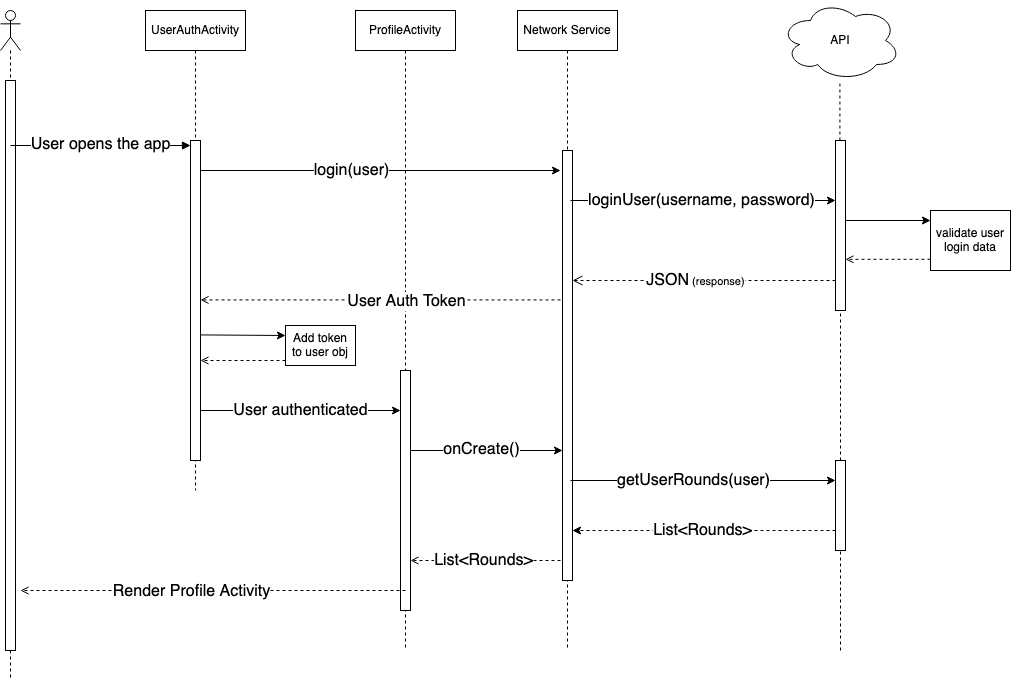

The diagram above was exported from draw.io. Its source (the exported page's mxGraphModel, read from the mxfile embedded in the PNG):
<mxGraphModel dx="986" dy="626" grid="1" gridSize="10" guides="1" tooltips="1" connect="1" arrows="1" fold="1" page="1" pageScale="1" pageWidth="850" pageHeight="1100" math="0" shadow="0">
  <root>
    <mxCell id="0" />
    <mxCell id="1" parent="0" />
    <mxCell id="M85aJEe1RunQGTunNf92-24" value="" style="endArrow=none;dashed=1;html=1;rounded=0;" parent="1" source="M85aJEe1RunQGTunNf92-18" edge="1">
      <mxGeometry width="50" height="50" relative="1" as="geometry">
        <mxPoint x="909.41" y="380" as="sourcePoint" />
        <mxPoint x="909.41" y="110" as="targetPoint" />
      </mxGeometry>
    </mxCell>
    <mxCell id="M85aJEe1RunQGTunNf92-15" value="API" style="ellipse;shape=cloud;whiteSpace=wrap;html=1;" parent="1" vertex="1">
      <mxGeometry x="850" y="30" width="120" height="80" as="geometry" />
    </mxCell>
    <mxCell id="M85aJEe1RunQGTunNf92-23" value="Network Service" style="shape=umlLifeline;perimeter=lifelinePerimeter;whiteSpace=wrap;html=1;container=1;dropTarget=0;collapsible=0;recursiveResize=0;outlineConnect=0;portConstraint=eastwest;newEdgeStyle={&quot;curved&quot;:0,&quot;rounded&quot;:0};" parent="1" vertex="1">
      <mxGeometry x="587" y="40" width="100" height="640" as="geometry" />
    </mxCell>
    <mxCell id="M85aJEe1RunQGTunNf92-12" value="" style="html=1;points=[[0,0,0,0,5],[0,1,0,0,-5],[1,0,0,0,5],[1,1,0,0,-5]];perimeter=orthogonalPerimeter;outlineConnect=0;targetShapes=umlLifeline;portConstraint=eastwest;newEdgeStyle={&quot;curved&quot;:0,&quot;rounded&quot;:0};" parent="M85aJEe1RunQGTunNf92-23" vertex="1">
      <mxGeometry x="45" y="140" width="10" height="430" as="geometry" />
    </mxCell>
    <mxCell id="M85aJEe1RunQGTunNf92-22" value="ProfileActivity" style="shape=umlLifeline;perimeter=lifelinePerimeter;whiteSpace=wrap;html=1;container=1;dropTarget=0;collapsible=0;recursiveResize=0;outlineConnect=0;portConstraint=eastwest;newEdgeStyle={&quot;curved&quot;:0,&quot;rounded&quot;:0};" parent="1" vertex="1">
      <mxGeometry x="425" y="40" width="100" height="640" as="geometry" />
    </mxCell>
    <mxCell id="M85aJEe1RunQGTunNf92-9" value="" style="html=1;points=[[0,0,0,0,5],[0,1,0,0,-5],[1,0,0,0,5],[1,1,0,0,-5]];perimeter=orthogonalPerimeter;outlineConnect=0;targetShapes=umlLifeline;portConstraint=eastwest;newEdgeStyle={&quot;curved&quot;:0,&quot;rounded&quot;:0};" parent="M85aJEe1RunQGTunNf92-22" vertex="1">
      <mxGeometry x="45" y="360" width="10" height="240" as="geometry" />
    </mxCell>
    <mxCell id="M85aJEe1RunQGTunNf92-21" value="UserAuthActivity" style="shape=umlLifeline;perimeter=lifelinePerimeter;whiteSpace=wrap;html=1;container=1;dropTarget=0;collapsible=0;recursiveResize=0;outlineConnect=0;portConstraint=eastwest;newEdgeStyle={&quot;curved&quot;:0,&quot;rounded&quot;:0};" parent="1" vertex="1">
      <mxGeometry x="215" y="40" width="100" height="480" as="geometry" />
    </mxCell>
    <mxCell id="M85aJEe1RunQGTunNf92-2" value="" style="shape=umlLifeline;perimeter=lifelinePerimeter;whiteSpace=wrap;html=1;container=1;dropTarget=0;collapsible=0;recursiveResize=0;outlineConnect=0;portConstraint=eastwest;newEdgeStyle={&quot;curved&quot;:0,&quot;rounded&quot;:0};participant=umlActor;" parent="1" vertex="1">
      <mxGeometry x="70" y="40" width="20" height="670" as="geometry" />
    </mxCell>
    <mxCell id="M85aJEe1RunQGTunNf92-3" value="" style="html=1;points=[[0,0,0,0,5],[0,1,0,0,-5],[1,0,0,0,5],[1,1,0,0,-5]];perimeter=orthogonalPerimeter;outlineConnect=0;targetShapes=umlLifeline;portConstraint=eastwest;newEdgeStyle={&quot;curved&quot;:0,&quot;rounded&quot;:0};" parent="M85aJEe1RunQGTunNf92-2" vertex="1">
      <mxGeometry x="5" y="70" width="10" height="570" as="geometry" />
    </mxCell>
    <mxCell id="M85aJEe1RunQGTunNf92-4" value="" style="html=1;points=[[0,0,0,0,5],[0,1,0,0,-5],[1,0,0,0,5],[1,1,0,0,-5]];perimeter=orthogonalPerimeter;outlineConnect=0;targetShapes=umlLifeline;portConstraint=eastwest;newEdgeStyle={&quot;curved&quot;:0,&quot;rounded&quot;:0};" parent="1" vertex="1">
      <mxGeometry x="260" y="170" width="10" height="320" as="geometry" />
    </mxCell>
    <mxCell id="M85aJEe1RunQGTunNf92-5" value="" style="html=1;verticalAlign=bottom;endArrow=block;curved=0;rounded=0;entryX=0;entryY=0;entryDx=0;entryDy=5;" parent="1" target="M85aJEe1RunQGTunNf92-4" edge="1">
      <mxGeometry relative="1" as="geometry">
        <mxPoint x="80" y="175" as="sourcePoint" />
      </mxGeometry>
    </mxCell>
    <mxCell id="M85aJEe1RunQGTunNf92-31" value="&lt;font style=&quot;font-size: 16px;&quot;&gt;User opens the app&lt;/font&gt;" style="edgeLabel;html=1;align=center;verticalAlign=middle;resizable=0;points=[];" parent="M85aJEe1RunQGTunNf92-5" connectable="0" vertex="1">
      <mxGeometry x="0.1444" y="1" relative="1" as="geometry">
        <mxPoint x="-13" as="offset" />
      </mxGeometry>
    </mxCell>
    <mxCell id="Uw7p0Wnfmb__3gLL2gKl-2" value="" style="endArrow=classic;html=1;rounded=0;" parent="1" edge="1">
      <mxGeometry width="50" height="50" relative="1" as="geometry">
        <mxPoint x="270" y="200" as="sourcePoint" />
        <mxPoint x="630" y="200" as="targetPoint" />
      </mxGeometry>
    </mxCell>
    <mxCell id="Uw7p0Wnfmb__3gLL2gKl-3" value="&lt;div style=&quot;font-size: 16px;&quot;&gt;login(user)&lt;/div&gt;" style="edgeLabel;html=1;align=center;verticalAlign=middle;resizable=0;points=[];" parent="Uw7p0Wnfmb__3gLL2gKl-2" connectable="0" vertex="1">
      <mxGeometry x="0.0335" y="-1" relative="1" as="geometry">
        <mxPoint x="-36" y="-1" as="offset" />
      </mxGeometry>
    </mxCell>
    <mxCell id="Uw7p0Wnfmb__3gLL2gKl-5" value="" style="html=1;verticalAlign=bottom;endArrow=open;dashed=1;endSize=8;curved=0;rounded=0;" parent="1" edge="1" source="M85aJEe1RunQGTunNf92-18">
      <mxGeometry x="-0.2881" y="-10" relative="1" as="geometry">
        <mxPoint x="642" y="309.9999999999993" as="targetPoint" />
        <mxPoint x="825" y="309.9999999999993" as="sourcePoint" />
        <mxPoint as="offset" />
      </mxGeometry>
    </mxCell>
    <mxCell id="6CEmZ3YhbAKf8HUusYYZ-1" value="&lt;font style=&quot;font-size: 16px;&quot;&gt;JSON&lt;/font&gt; (response)" style="edgeLabel;html=1;align=center;verticalAlign=middle;resizable=0;points=[];" vertex="1" connectable="0" parent="Uw7p0Wnfmb__3gLL2gKl-5">
      <mxGeometry x="0.1272" y="-2" relative="1" as="geometry">
        <mxPoint x="8" y="2" as="offset" />
      </mxGeometry>
    </mxCell>
    <mxCell id="Uw7p0Wnfmb__3gLL2gKl-9" value="" style="rounded=0;whiteSpace=wrap;html=1;" parent="1" vertex="1">
      <mxGeometry x="355" y="355" width="70" height="40" as="geometry" />
    </mxCell>
    <mxCell id="Uw7p0Wnfmb__3gLL2gKl-10" value="Add token to user obj" style="text;html=1;strokeColor=none;fillColor=none;align=center;verticalAlign=middle;whiteSpace=wrap;rounded=0;" parent="1" vertex="1">
      <mxGeometry x="360" y="360" width="60" height="30" as="geometry" />
    </mxCell>
    <mxCell id="Uw7p0Wnfmb__3gLL2gKl-11" value="" style="endArrow=classic;html=1;rounded=0;entryX=0;entryY=0.25;entryDx=0;entryDy=0;" parent="1" target="Uw7p0Wnfmb__3gLL2gKl-9" edge="1">
      <mxGeometry width="50" height="50" relative="1" as="geometry">
        <mxPoint x="270" y="364.40999999999997" as="sourcePoint" />
        <mxPoint x="350" y="364.41" as="targetPoint" />
      </mxGeometry>
    </mxCell>
    <mxCell id="Uw7p0Wnfmb__3gLL2gKl-13" value="" style="endArrow=open;html=1;rounded=0;dashed=1;endFill=0;exitX=0;exitY=1;exitDx=0;exitDy=0;" parent="1" edge="1">
      <mxGeometry width="50" height="50" relative="1" as="geometry">
        <mxPoint x="355" y="389.9999999999999" as="sourcePoint" />
        <mxPoint x="270" y="389.9999999999999" as="targetPoint" />
      </mxGeometry>
    </mxCell>
    <mxCell id="Uw7p0Wnfmb__3gLL2gKl-16" value="" style="endArrow=none;dashed=1;html=1;rounded=0;" parent="1" source="Uw7p0Wnfmb__3gLL2gKl-27" target="M85aJEe1RunQGTunNf92-18" edge="1">
      <mxGeometry width="50" height="50" relative="1" as="geometry">
        <mxPoint x="910" y="700" as="sourcePoint" />
        <mxPoint x="909.41" y="110" as="targetPoint" />
      </mxGeometry>
    </mxCell>
    <mxCell id="M85aJEe1RunQGTunNf92-18" value="" style="html=1;points=[[0,0,0,0,5],[0,1,0,0,-5],[1,0,0,0,5],[1,1,0,0,-5]];perimeter=orthogonalPerimeter;outlineConnect=0;targetShapes=umlLifeline;portConstraint=eastwest;newEdgeStyle={&quot;curved&quot;:0,&quot;rounded&quot;:0};" parent="1" vertex="1">
      <mxGeometry x="905" y="170" width="10" height="170" as="geometry" />
    </mxCell>
    <mxCell id="Uw7p0Wnfmb__3gLL2gKl-17" value="" style="endArrow=classic;html=1;rounded=0;" parent="1" edge="1" target="M85aJEe1RunQGTunNf92-18">
      <mxGeometry width="50" height="50" relative="1" as="geometry">
        <mxPoint x="640" y="230" as="sourcePoint" />
        <mxPoint x="820" y="230" as="targetPoint" />
      </mxGeometry>
    </mxCell>
    <mxCell id="Uw7p0Wnfmb__3gLL2gKl-18" value="&lt;font style=&quot;font-size: 16px;&quot;&gt;loginUser(username, password)&lt;/font&gt;" style="edgeLabel;html=1;align=center;verticalAlign=middle;resizable=0;points=[];" parent="Uw7p0Wnfmb__3gLL2gKl-17" connectable="0" vertex="1">
      <mxGeometry x="0.1516" relative="1" as="geometry">
        <mxPoint x="-22" as="offset" />
      </mxGeometry>
    </mxCell>
    <mxCell id="Uw7p0Wnfmb__3gLL2gKl-21" value="" style="endArrow=open;html=1;rounded=0;dashed=1;entryX=1;entryY=0.45;entryDx=0;entryDy=0;entryPerimeter=0;endFill=0;" parent="1" edge="1">
      <mxGeometry width="50" height="50" relative="1" as="geometry">
        <mxPoint x="630" y="329.41" as="sourcePoint" />
        <mxPoint x="270" y="329.41" as="targetPoint" />
      </mxGeometry>
    </mxCell>
    <mxCell id="Uw7p0Wnfmb__3gLL2gKl-22" value="&lt;font style=&quot;font-size: 16px;&quot;&gt;User Auth Token&lt;/font&gt;" style="edgeLabel;html=1;align=center;verticalAlign=middle;resizable=0;points=[];" parent="Uw7p0Wnfmb__3gLL2gKl-21" connectable="0" vertex="1">
      <mxGeometry x="0.0783" relative="1" as="geometry">
        <mxPoint x="39" y="1" as="offset" />
      </mxGeometry>
    </mxCell>
    <mxCell id="Uw7p0Wnfmb__3gLL2gKl-23" value="" style="endArrow=classic;html=1;rounded=0;" parent="1" target="M85aJEe1RunQGTunNf92-9" edge="1">
      <mxGeometry width="50" height="50" relative="1" as="geometry">
        <mxPoint x="270" y="440" as="sourcePoint" />
        <mxPoint x="460" y="440" as="targetPoint" />
      </mxGeometry>
    </mxCell>
    <mxCell id="Uw7p0Wnfmb__3gLL2gKl-24" value="&lt;font style=&quot;font-size: 16px;&quot;&gt;User authenticated&lt;/font&gt; " style="edgeLabel;html=1;align=center;verticalAlign=middle;resizable=0;points=[];" parent="Uw7p0Wnfmb__3gLL2gKl-23" connectable="0" vertex="1">
      <mxGeometry x="-0.0036" y="1" relative="1" as="geometry">
        <mxPoint y="1" as="offset" />
      </mxGeometry>
    </mxCell>
    <mxCell id="Uw7p0Wnfmb__3gLL2gKl-25" value="" style="endArrow=classic;html=1;rounded=0;" parent="1" target="M85aJEe1RunQGTunNf92-12" edge="1">
      <mxGeometry width="50" height="50" relative="1" as="geometry">
        <mxPoint x="480" y="480" as="sourcePoint" />
        <mxPoint x="620" y="480" as="targetPoint" />
      </mxGeometry>
    </mxCell>
    <mxCell id="Uw7p0Wnfmb__3gLL2gKl-26" value="&lt;font style=&quot;font-size: 16px;&quot;&gt;onCreate()&lt;/font&gt;" style="edgeLabel;html=1;align=center;verticalAlign=middle;resizable=0;points=[];" parent="Uw7p0Wnfmb__3gLL2gKl-25" connectable="0" vertex="1">
      <mxGeometry x="-0.1415" y="1" relative="1" as="geometry">
        <mxPoint x="5" as="offset" />
      </mxGeometry>
    </mxCell>
    <mxCell id="Uw7p0Wnfmb__3gLL2gKl-28" value="" style="endArrow=none;dashed=1;html=1;rounded=0;" parent="1" target="Uw7p0Wnfmb__3gLL2gKl-27" edge="1">
      <mxGeometry width="50" height="50" relative="1" as="geometry">
        <mxPoint x="910" y="680" as="sourcePoint" />
        <mxPoint x="910" y="340" as="targetPoint" />
      </mxGeometry>
    </mxCell>
    <mxCell id="Uw7p0Wnfmb__3gLL2gKl-27" value="" style="html=1;points=[[0,0,0,0,5],[0,1,0,0,-5],[1,0,0,0,5],[1,1,0,0,-5]];perimeter=orthogonalPerimeter;outlineConnect=0;targetShapes=umlLifeline;portConstraint=eastwest;newEdgeStyle={&quot;curved&quot;:0,&quot;rounded&quot;:0};" parent="1" vertex="1">
      <mxGeometry x="905" y="490" width="10" height="90" as="geometry" />
    </mxCell>
    <mxCell id="Uw7p0Wnfmb__3gLL2gKl-34" value="validate user login data" style="rounded=0;whiteSpace=wrap;html=1;" parent="1" vertex="1">
      <mxGeometry x="1000" y="240" width="80" height="60" as="geometry" />
    </mxCell>
    <mxCell id="Uw7p0Wnfmb__3gLL2gKl-29" value="" style="endArrow=classic;html=1;rounded=0;" parent="1" edge="1" target="Uw7p0Wnfmb__3gLL2gKl-27">
      <mxGeometry width="50" height="50" relative="1" as="geometry">
        <mxPoint x="640" y="510" as="sourcePoint" />
        <mxPoint x="820" y="510" as="targetPoint" />
      </mxGeometry>
    </mxCell>
    <mxCell id="Uw7p0Wnfmb__3gLL2gKl-30" value="&lt;font style=&quot;font-size: 16px;&quot;&gt;getUserRounds(user)&lt;/font&gt;" style="edgeLabel;html=1;align=center;verticalAlign=middle;resizable=0;points=[];" parent="Uw7p0Wnfmb__3gLL2gKl-29" connectable="0" vertex="1">
      <mxGeometry x="-0.2144" y="-2" relative="1" as="geometry">
        <mxPoint x="19" y="-2" as="offset" />
      </mxGeometry>
    </mxCell>
    <mxCell id="Uw7p0Wnfmb__3gLL2gKl-31" value="" style="endArrow=classic;html=1;rounded=0;dashed=1;" parent="1" edge="1">
      <mxGeometry width="50" height="50" relative="1" as="geometry">
        <mxPoint x="905" y="560" as="sourcePoint" />
        <mxPoint x="642" y="560" as="targetPoint" />
      </mxGeometry>
    </mxCell>
    <mxCell id="Uw7p0Wnfmb__3gLL2gKl-33" value="&lt;font style=&quot;font-size: 16px;&quot;&gt;List&amp;lt;Rounds&amp;gt;&lt;/font&gt;" style="edgeLabel;html=1;align=center;verticalAlign=middle;resizable=0;points=[];" parent="Uw7p0Wnfmb__3gLL2gKl-31" connectable="0" vertex="1">
      <mxGeometry x="0.0177" y="2" relative="1" as="geometry">
        <mxPoint y="-2" as="offset" />
      </mxGeometry>
    </mxCell>
    <mxCell id="Uw7p0Wnfmb__3gLL2gKl-35" value="" style="endArrow=classic;html=1;rounded=0;" parent="1" source="M85aJEe1RunQGTunNf92-18" edge="1">
      <mxGeometry width="50" height="50" relative="1" as="geometry">
        <mxPoint x="920" y="250" as="sourcePoint" />
        <mxPoint x="1000" y="250" as="targetPoint" />
      </mxGeometry>
    </mxCell>
    <mxCell id="Uw7p0Wnfmb__3gLL2gKl-36" value="" style="endArrow=open;html=1;rounded=0;dashed=1;endFill=0;" parent="1" edge="1">
      <mxGeometry width="50" height="50" relative="1" as="geometry">
        <mxPoint x="1000" y="288.82" as="sourcePoint" />
        <mxPoint x="914.9999999999998" y="288.82" as="targetPoint" />
      </mxGeometry>
    </mxCell>
    <mxCell id="Uw7p0Wnfmb__3gLL2gKl-37" value="" style="endArrow=open;html=1;rounded=0;endFill=0;dashed=1;" parent="1" target="M85aJEe1RunQGTunNf92-9" edge="1">
      <mxGeometry width="50" height="50" relative="1" as="geometry">
        <mxPoint x="630" y="590" as="sourcePoint" />
        <mxPoint x="530" y="590" as="targetPoint" />
      </mxGeometry>
    </mxCell>
    <mxCell id="Uw7p0Wnfmb__3gLL2gKl-38" value="&lt;font style=&quot;font-size: 16px;&quot;&gt;List&amp;lt;Rounds&amp;gt;&lt;/font&gt;" style="edgeLabel;html=1;align=center;verticalAlign=middle;resizable=0;points=[];" parent="Uw7p0Wnfmb__3gLL2gKl-37" connectable="0" vertex="1">
      <mxGeometry x="0.0259" y="-3" relative="1" as="geometry">
        <mxPoint y="3" as="offset" />
      </mxGeometry>
    </mxCell>
    <mxCell id="0qZxErPqnj-4Shl78Nlz-1" value="" style="endArrow=open;html=1;rounded=0;endFill=0;dashed=1;" parent="1" edge="1">
      <mxGeometry width="50" height="50" relative="1" as="geometry">
        <mxPoint x="474.9999999999998" y="620" as="sourcePoint" />
        <mxPoint x="90" y="620" as="targetPoint" />
      </mxGeometry>
    </mxCell>
    <mxCell id="0qZxErPqnj-4Shl78Nlz-2" value="&lt;font style=&quot;font-size: 16px;&quot;&gt;Render Profile Activity &lt;/font&gt;" style="edgeLabel;html=1;align=center;verticalAlign=middle;resizable=0;points=[];" parent="0qZxErPqnj-4Shl78Nlz-1" connectable="0" vertex="1">
      <mxGeometry x="0.2141" y="1" relative="1" as="geometry">
        <mxPoint x="19" as="offset" />
      </mxGeometry>
    </mxCell>
  </root>
</mxGraphModel>